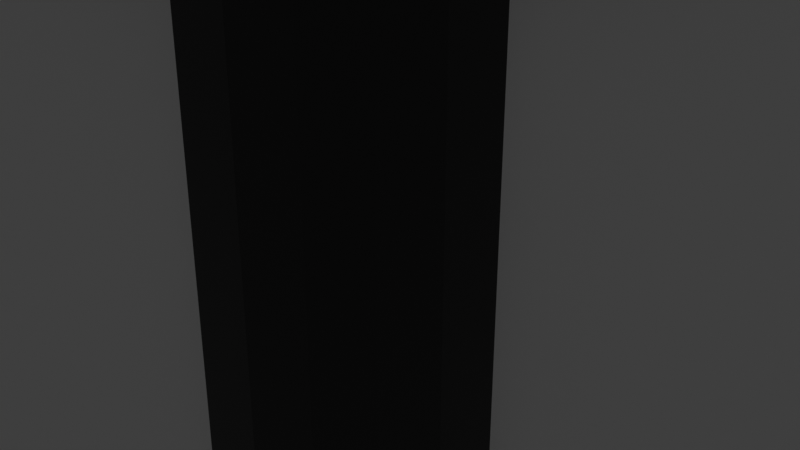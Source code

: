 # Source: cubelet_v3.blend  (saved by Blender 2.90.8; exported with 4.5.12 LTS)
import bpy
from mathutils import Matrix  # noqa: F401  (used for matrix-valued properties, if any)

bpy.ops.wm.read_factory_settings(use_empty=True)
scene = bpy.context.scene
scene.name = 'Scene'

# ---- collections
col_collection = bpy.data.collections.new('Collection'); scene.collection.children.link(col_collection)

# ---- materials (node trees are filled in below, after node groups)
mat_material = bpy.data.materials.new('Material')
mat_material.alpha_threshold = 0.0
mat_material.use_transparent_shadow = False
mat_material.line_color = (0.0, 0.0, 0.0, 1.0)
mat_white = bpy.data.materials.new('White')
mat_white.use_transparent_shadow = False

# ---- material node trees
mat_material.use_nodes = True; mat_material.node_tree.nodes.clear()
_N = mat_material.node_tree.nodes; _L = mat_material.node_tree.links
n0 = _N.new('ShaderNodeOutputMaterial'); n0.name = 'Material Output'; n0.location = (300, 300)
n1 = _N.new('ShaderNodeBsdfPrincipled'); n1.name = 'Principled BSDF'; n1.location = (10, 300)
n1.distribution = 'GGX'
n1.subsurface_method = 'BURLEY'
n1.inputs[0].default_value = (0.0, 0.0, 0.0, 1.0)
n1.inputs[2].default_value = 0.4
n1.inputs[3].default_value = 1.45
n1.inputs[27].default_value = (0.0, 0.0, 0.0, 1.0)
n1.inputs[28].default_value = 1.0
_L.new(n1.outputs[0], n0.inputs[0])
n0.is_active_output = True
mat_white.use_nodes = True; mat_white.node_tree.nodes.clear()
_N = mat_white.node_tree.nodes; _L = mat_white.node_tree.links
n0 = _N.new('ShaderNodeBsdfPrincipled'); n0.name = 'Principled BSDF'; n0.location = (10, 300)
n0.distribution = 'GGX'
n0.subsurface_method = 'BURLEY'
n0.inputs[3].default_value = 1.45
n0.inputs[27].default_value = (0.0, 0.0, 0.0, 1.0)
n0.inputs[28].default_value = 1.0
n1 = _N.new('ShaderNodeOutputMaterial'); n1.name = 'Material Output'; n1.location = (300, 300)
_L.new(n0.outputs[0], n1.inputs[0])
n1.is_active_output = True

# ---- world
world_world = bpy.data.worlds.new('World'); scene.world = world_world
world_world.use_nodes = True; world_world.node_tree.nodes.clear()
_N = world_world.node_tree.nodes; _L = world_world.node_tree.links
n0 = _N.new('ShaderNodeOutputWorld'); n0.name = 'World Output'; n0.location = (300, 300)
n1 = _N.new('ShaderNodeBackground'); n1.name = 'Background'; n1.location = (10, 300)
n1.inputs[0].default_value = (0.05088, 0.05088, 0.05088, 1.0)
_L.new(n1.outputs[0], n0.inputs[0])
n0.is_active_output = True
world_world.color = (0.05088, 0.05088, 0.05088)
world_world.use_sun_shadow = False
world_world.sun_shadow_jitter_overblur = 0.0

# ---- cameras
cam_camera = bpy.data.cameras.new('Camera')
cam_camera.clip_end = 100.0
cam_camera.ortho_scale = 7.314

# ---- lights
light_light = bpy.data.lights.new('Light', 'POINT')
light_light.transmission_factor = 0.0
light_light.energy = 1000.0
light_light.shadow_soft_size = 0.1
light_light.shadow_maximum_resolution = 0.006
light_light.use_absolute_resolution = True

# ---- meshes
me_cube = bpy.data.meshes.new('Cube')
me_cube.from_pydata([(-0.9562, 0.8419, -0.8419), (-0.9562, 0.8419, 0.8419), (-0.9562, -0.8419, 0.8419), (-0.9562, -0.8419, -0.8419), (-0.8419, -0.8419, -0.9562), (0.8419, -0.8419, -0.9562), (0.8419, 0.8419, -0.9562), (-0.8419, 0.8419, -0.9562), (0.8419, 1.0, 0.8419), (0.8419, 0.8419, 1.0), (1.0, 0.8419, 0.8419), (0.8419, 0.9923, 0.8908), (0.8419, 0.9698, 0.9348), (0.8908, 0.9923, 0.8419), (0.8921, 0.9831, 0.8924), (0.8904, 0.9619, 0.9327), (0.9348, 0.9698, 0.8419), (0.9328, 0.9618, 0.8906), (0.9256, 0.9468, 0.9256), (0.8908, 0.8419, 0.9923), (0.9348, 0.8419, 0.9698), (0.8419, 0.8908, 0.9923), (0.8924, 0.8921, 0.9831), (0.9327, 0.8904, 0.9619), (0.8419, 0.9348, 0.9698), (0.8906, 0.9328, 0.9618), (0.9256, 0.9256, 0.9468), (0.9923, 0.8908, 0.8419), (0.9698, 0.9348, 0.8419), (0.9923, 0.8419, 0.8908), (0.9831, 0.8924, 0.8921), (0.9619, 0.9327, 0.8904), (0.9698, 0.8419, 0.9348), (0.9618, 0.8906, 0.9328), (0.9468, 0.9256, 0.9256), (0.8419, 0.8419, -1.0), (0.8419, 1.0, -0.8419), (1.0, 0.8419, -0.8419), (0.8419, 0.8908, -0.9923), (0.8419, 0.9348, -0.9698), (0.8908, 0.8419, -0.9923), (0.8921, 0.8924, -0.9831), (0.8904, 0.9327, -0.9619), (0.9348, 0.8419, -0.9698), (0.9328, 0.8906, -0.9618), (0.9256, 0.9256, -0.9468), (0.8908, 0.9923, -0.8419), (0.9348, 0.9698, -0.8419), (0.8419, 0.9923, -0.8908), (0.8924, 0.9831, -0.8921), (0.9327, 0.9619, -0.8904), (0.8419, 0.9698, -0.9348), (0.8906, 0.9618, -0.9328), (0.9256, 0.9468, -0.9256), (0.9923, 0.8419, -0.8908), (0.9698, 0.8419, -0.9348), (0.9923, 0.8908, -0.8419), (0.9831, 0.8921, -0.8924), (0.9619, 0.8904, -0.9327), (0.9698, 0.9348, -0.8419), (0.9618, 0.9328, -0.8906), (0.9468, 0.9256, -0.9256), (1.0, -0.8419, 0.8419), (0.8419, -0.8419, 1.0), (0.8419, -1.0, 0.8419), (0.9923, -0.8419, 0.8908), (0.9698, -0.8419, 0.9348), (0.9923, -0.8908, 0.8419), (0.9831, -0.8921, 0.8924), (0.9619, -0.8904, 0.9327), (0.9698, -0.9348, 0.8419), (0.9618, -0.9328, 0.8906), (0.9468, -0.9256, 0.9256), (0.8419, -0.8908, 0.9923), (0.8419, -0.9348, 0.9698), (0.8908, -0.8419, 0.9923), (0.8921, -0.8924, 0.9831), (0.8904, -0.9327, 0.9619), (0.9348, -0.8419, 0.9698), (0.9328, -0.8906, 0.9618), (0.9256, -0.9256, 0.9468), (0.8908, -0.9923, 0.8419), (0.9348, -0.9698, 0.8419), (0.8419, -0.9923, 0.8908), (0.8924, -0.9831, 0.8921), (0.9327, -0.9619, 0.8904), (0.8419, -0.9698, 0.9348), (0.8906, -0.9618, 0.9328), (0.9256, -0.9468, 0.9256), (1.0, -0.8419, -0.8419), (0.8419, -1.0, -0.8419), (0.8419, -0.8419, -1.0), (0.9923, -0.8908, -0.8419), (0.9698, -0.9348, -0.8419), (0.9923, -0.8419, -0.8908), (0.9831, -0.8924, -0.8921), (0.9619, -0.9327, -0.8904), (0.9698, -0.8419, -0.9348), (0.9618, -0.8906, -0.9328), (0.9468, -0.9256, -0.9256), (0.8419, -0.9923, -0.8908), (0.8419, -0.9698, -0.9348), (0.8908, -0.9923, -0.8419), (0.8921, -0.9831, -0.8924), (0.8904, -0.9619, -0.9327), (0.9348, -0.9698, -0.8419), (0.9328, -0.9618, -0.8906), (0.9256, -0.9468, -0.9256), (0.8908, -0.8419, -0.9923), (0.9348, -0.8419, -0.9698), (0.8419, -0.8908, -0.9923), (0.8924, -0.8921, -0.9831), (0.9327, -0.8904, -0.9619), (0.8419, -0.9348, -0.9698), (0.8906, -0.9328, -0.9618), (0.9256, -0.9256, -0.9468), (-0.8419, 1.0, 0.8419), (-1.0, 0.8419, 0.8419), (-0.8419, 0.8419, 1.0), (-0.8908, 0.9923, 0.8419), (-0.9348, 0.9698, 0.8419), (-0.8419, 0.9923, 0.8908), (-0.8924, 0.9831, 0.8921), (-0.9327, 0.9619, 0.8904), (-0.8419, 0.9698, 0.9348), (-0.8906, 0.9618, 0.9328), (-0.9256, 0.9468, 0.9256), (-0.9923, 0.8419, 0.8908), (-0.9698, 0.8419, 0.9348), (-0.9923, 0.8908, 0.8419), (-0.9831, 0.8921, 0.8924), (-0.9619, 0.8904, 0.9327), (-0.9698, 0.9348, 0.8419), (-0.9618, 0.9328, 0.8906), (-0.9468, 0.9256, 0.9256), (-0.8419, 0.8908, 0.9923), (-0.8419, 0.9348, 0.9698), (-0.8908, 0.8419, 0.9923), (-0.8921, 0.8924, 0.9831), (-0.8904, 0.9327, 0.9619), (-0.9348, 0.8419, 0.9698), (-0.9328, 0.8906, 0.9618), (-0.9256, 0.9256, 0.9468), (-1.0, 0.8419, -0.8419), (-0.8419, 1.0, -0.8419), (-0.8419, 0.8419, -1.0), (-0.9923, 0.8908, -0.8419), (-0.9698, 0.9348, -0.8419), (-0.9923, 0.8419, -0.8908), (-0.9831, 0.8924, -0.8921), (-0.9619, 0.9327, -0.8904), (-0.9698, 0.8419, -0.9348), (-0.9618, 0.8906, -0.9328), (-0.9468, 0.9256, -0.9256), (-0.8419, 0.9923, -0.8908), (-0.8419, 0.9698, -0.9348), (-0.8908, 0.9923, -0.8419), (-0.8921, 0.9831, -0.8924), (-0.8904, 0.9619, -0.9327), (-0.9348, 0.9698, -0.8419), (-0.9328, 0.9618, -0.8906), (-0.9256, 0.9468, -0.9256), (-0.8908, 0.8419, -0.9923), (-0.9348, 0.8419, -0.9698), (-0.8419, 0.8908, -0.9923), (-0.8924, 0.8921, -0.9831), (-0.9327, 0.8904, -0.9619), (-0.8419, 0.9348, -0.9698), (-0.8906, 0.9328, -0.9618), (-0.9256, 0.9256, -0.9468), (-1.0, -0.8419, 0.8419), (-0.8419, -1.0, 0.8419), (-0.8419, -0.8419, 1.0), (-0.9923, -0.8908, 0.8419), (-0.9698, -0.9348, 0.8419), (-0.9923, -0.8419, 0.8908), (-0.9831, -0.8924, 0.8921), (-0.9619, -0.9327, 0.8904), (-0.9698, -0.8419, 0.9348), (-0.9618, -0.8906, 0.9328), (-0.9468, -0.9256, 0.9256), (-0.8419, -0.9923, 0.8908), (-0.8419, -0.9698, 0.9348), (-0.8908, -0.9923, 0.8419), (-0.8921, -0.9831, 0.8924), (-0.8904, -0.9619, 0.9327), (-0.9348, -0.9698, 0.8419), (-0.9328, -0.9618, 0.8906), (-0.9256, -0.9468, 0.9256), (-0.8908, -0.8419, 0.9923), (-0.9348, -0.8419, 0.9698), (-0.8419, -0.8908, 0.9923), (-0.8924, -0.8921, 0.9831), (-0.9327, -0.8904, 0.9619), (-0.8419, -0.9348, 0.9698), (-0.8906, -0.9328, 0.9618), (-0.9256, -0.9256, 0.9468), (-0.8419, -0.8419, -1.0), (-0.8419, -1.0, -0.8419), (-1.0, -0.8419, -0.8419), (-0.8419, -0.8908, -0.9923), (-0.8419, -0.9348, -0.9698), (-0.8908, -0.8419, -0.9923), (-0.8921, -0.8924, -0.9831), (-0.8904, -0.9327, -0.9619), (-0.9348, -0.8419, -0.9698), (-0.9328, -0.8906, -0.9618), (-0.9256, -0.9256, -0.9468), (-0.8908, -0.9923, -0.8419), (-0.9348, -0.9698, -0.8419), (-0.8419, -0.9923, -0.8908), (-0.8924, -0.9831, -0.8921), (-0.9327, -0.9619, -0.8904), (-0.8419, -0.9698, -0.9348), (-0.8906, -0.9618, -0.9328), (-0.9256, -0.9468, -0.9256), (-0.9923, -0.8419, -0.8908), (-0.9698, -0.8419, -0.9348), (-0.9923, -0.8908, -0.8419), (-0.9831, -0.8921, -0.8924), (-0.9619, -0.8904, -0.9327), (-0.9698, -0.9348, -0.8419), (-0.9618, -0.9328, -0.8906), (-0.9468, -0.9256, -0.9256), (0.8419, -0.9562, -0.8419), (0.8419, -0.9562, 0.8419), (-0.8419, -0.9562, 0.8419), (-0.8419, -0.9562, -0.8419), (0.8419, 0.8419, 0.9562), (-0.8419, 0.8419, 0.9562), (-0.8419, -0.8419, 0.9562), (0.8419, -0.8419, 0.9562), (0.9562, 0.8419, -0.8419), (0.9562, 0.8419, 0.8419), (0.9562, -0.8419, 0.8419), (0.9562, -0.8419, -0.8419), (-0.8419, 0.9562, -0.8419), (-0.8419, 0.9562, 0.8419), (0.8419, 0.9562, 0.8419), (0.8419, 0.9562, -0.8419)], [], [(7, 6, 5, 4), (8, 11, 14, 13), (11, 12, 15, 14), (12, 24, 25, 15), (13, 14, 17, 16), (14, 15, 18, 17), (15, 25, 26, 18), (9, 19, 22, 21), (19, 20, 23, 22), (20, 32, 33, 23), (21, 22, 25, 24), (22, 23, 26, 25), (23, 33, 34, 26), (10, 27, 30, 29), (27, 28, 31, 30), (28, 16, 17, 31), (29, 30, 33, 32), (30, 31, 34, 33), (31, 17, 18, 34), (18, 26, 34), (35, 38, 41, 40), (38, 39, 42, 41), (39, 51, 52, 42), (40, 41, 44, 43), (41, 42, 45, 44), (42, 52, 53, 45), (36, 46, 49, 48), (46, 47, 50, 49), (47, 59, 60, 50), (48, 49, 52, 51), (49, 50, 53, 52), (50, 60, 61, 53), (37, 54, 57, 56), (54, 55, 58, 57), (55, 43, 44, 58), (56, 57, 60, 59), (57, 58, 61, 60), (58, 44, 45, 61), (45, 53, 61), (62, 65, 68, 67), (65, 66, 69, 68), (66, 78, 79, 69), (67, 68, 71, 70), (68, 69, 72, 71), (69, 79, 80, 72), (63, 73, 76, 75), (73, 74, 77, 76), (74, 86, 87, 77), (75, 76, 79, 78), (76, 77, 80, 79), (77, 87, 88, 80), (64, 81, 84, 83), (81, 82, 85, 84), (82, 70, 71, 85), (83, 84, 87, 86), (84, 85, 88, 87), (85, 71, 72, 88), (72, 80, 88), (89, 92, 95, 94), (92, 93, 96, 95), (93, 105, 106, 96), (94, 95, 98, 97), (95, 96, 99, 98), (96, 106, 107, 99), (90, 100, 103, 102), (100, 101, 104, 103), (101, 113, 114, 104), (102, 103, 106, 105), (103, 104, 107, 106), (104, 114, 115, 107), (91, 108, 111, 110), (108, 109, 112, 111), (109, 97, 98, 112), (110, 111, 114, 113), (111, 112, 115, 114), (112, 98, 99, 115), (99, 107, 115), (116, 119, 122, 121), (119, 120, 123, 122), (120, 132, 133, 123), (121, 122, 125, 124), (122, 123, 126, 125), (123, 133, 134, 126), (117, 127, 130, 129), (127, 128, 131, 130), (128, 140, 141, 131), (129, 130, 133, 132), (130, 131, 134, 133), (131, 141, 142, 134), (118, 135, 138, 137), (135, 136, 139, 138), (136, 124, 125, 139), (137, 138, 141, 140), (138, 139, 142, 141), (139, 125, 126, 142), (126, 134, 142), (143, 146, 149, 148), (146, 147, 150, 149), (147, 159, 160, 150), (148, 149, 152, 151), (149, 150, 153, 152), (150, 160, 161, 153), (144, 154, 157, 156), (154, 155, 158, 157), (155, 167, 168, 158), (156, 157, 160, 159), (157, 158, 161, 160), (158, 168, 169, 161), (145, 162, 165, 164), (162, 163, 166, 165), (163, 151, 152, 166), (164, 165, 168, 167), (165, 166, 169, 168), (166, 152, 153, 169), (153, 161, 169), (170, 173, 176, 175), (173, 174, 177, 176), (174, 186, 187, 177), (175, 176, 179, 178), (176, 177, 180, 179), (177, 187, 188, 180), (171, 181, 184, 183), (181, 182, 185, 184), (182, 194, 195, 185), (183, 184, 187, 186), (184, 185, 188, 187), (185, 195, 196, 188), (172, 189, 192, 191), (189, 190, 193, 192), (190, 178, 179, 193), (191, 192, 195, 194), (192, 193, 196, 195), (193, 179, 180, 196), (180, 188, 196), (197, 200, 203, 202), (200, 201, 204, 203), (201, 213, 214, 204), (202, 203, 206, 205), (203, 204, 207, 206), (204, 214, 215, 207), (198, 208, 211, 210), (208, 209, 212, 211), (209, 221, 222, 212), (210, 211, 214, 213), (211, 212, 215, 214), (212, 222, 223, 215), (199, 216, 219, 218), (216, 217, 220, 219), (217, 205, 206, 220), (218, 219, 222, 221), (219, 220, 223, 222), (220, 206, 207, 223), (207, 215, 223), (145, 197, 202, 162), (162, 202, 205, 163), (163, 205, 217, 151), (151, 217, 216, 148), (148, 216, 199, 143), (35, 145, 164, 38), (38, 164, 167, 39), (39, 167, 155, 51), (51, 155, 154, 48), (48, 154, 144, 36), (10, 37, 56, 27), (27, 56, 59, 28), (28, 59, 47, 16), (16, 47, 46, 13), (13, 46, 36, 8), (198, 171, 183, 208), (208, 183, 186, 209), (209, 186, 174, 221), (221, 174, 173, 218), (218, 173, 170, 199), (64, 90, 102, 81), (81, 102, 105, 82), (82, 105, 93, 70), (70, 93, 92, 67), (67, 92, 89, 62), (116, 144, 156, 119), (119, 156, 159, 120), (120, 159, 147, 132), (132, 147, 146, 129), (129, 146, 143, 117), (63, 172, 191, 73), (73, 191, 194, 74), (74, 194, 182, 86), (86, 182, 181, 83), (83, 181, 171, 64), (9, 63, 75, 19), (19, 75, 78, 20), (20, 78, 66, 32), (32, 66, 65, 29), (29, 65, 62, 10), (197, 91, 110, 200), (200, 110, 113, 201), (201, 113, 101, 213), (213, 101, 100, 210), (210, 100, 90, 198), (172, 118, 137, 189), (189, 137, 140, 190), (190, 140, 128, 178), (178, 128, 127, 175), (175, 127, 117, 170), (118, 9, 21, 135), (135, 21, 24, 136), (136, 24, 12, 124), (124, 12, 11, 121), (121, 11, 8, 116), (91, 35, 40, 108), (108, 40, 43, 109), (109, 43, 55, 97), (97, 55, 54, 94), (94, 54, 37, 89), (35, 6, 7, 145), (91, 5, 6, 35), (197, 4, 5, 91), (145, 7, 4, 197), (3, 2, 1, 0), (170, 2, 3, 199), (117, 1, 2, 170), (143, 0, 1, 117), (199, 3, 0, 143), (224, 225, 226, 227), (64, 225, 224, 90), (171, 226, 225, 64), (198, 227, 226, 171), (90, 224, 227, 198), (228, 229, 230, 231), (118, 229, 228, 9), (172, 230, 229, 118), (63, 231, 230, 172), (9, 228, 231, 63), (232, 233, 234, 235), (10, 233, 232, 37), (62, 234, 233, 10), (89, 235, 234, 62), (37, 232, 235, 89), (236, 237, 238, 239), (116, 237, 236, 144), (8, 238, 237, 116), (36, 239, 238, 8), (144, 236, 239, 36)])
me_cube.polygons.foreach_set('material_index', [1, 0, 0, 0, 0, 0, 0, 0, 0, 0, 0, 0, 0, 0, 0, 0, 0, 0, 0, 0, 0, 0, 0, 0, 0, 0, 0, 0, 0, 0, 0, 0, 0, 0, 0, 0, 0, 0, 0, 0, 0, 0, 0, 0, 0, 0, 0, 0, 0, 0, 0, 0, 0, 0, 0, 0, 0, 0, 0, 0, 0, 0, 0, 0, 0, 0, 0, 0, 0, 0, 0, 0, 0, 0, 0, 0, 0, 0, 0, 0, 0, 0, 0, 0, 0, 0, 0, 0, 0, 0, 0, 0, 0, 0, 0, 0, 0, 0, 0, 0, 0, 0, 0, 0, 0, 0, 0, 0, 0, 0, 0, 0, 0, 0, 0, 0, 0, 0, 0, 0, 0, 0, 0, 0, 0, 0, 0, 0, 0, 0, 0, 0, 0, 0, 0, 0, 0, 0, 0, 0, 0, 0, 0, 0, 0, 0, 0, 0, 0, 0, 0, 0, 0, 0, 0, 0, 0, 0, 0, 0, 0, 0, 0, 0, 0, 0, 0, 0, 0, 0, 0, 0, 0, 0, 0, 0, 0, 0, 0, 0, 0, 0, 0, 0, 0, 0, 0, 0, 0, 0, 0, 0, 0, 0, 0, 0, 0, 0, 0, 0, 0, 0, 0, 0, 0, 0, 0, 0, 0, 0, 0, 0, 0, 0, 0, 0, 0, 1, 0, 0, 0, 0, 1, 0, 0, 0, 0, 1, 0, 0, 0, 0, 1, 0, 0, 0, 0, 1, 0, 0, 0, 0])
_uv = me_cube.uv_layers.new(name='UVMap')
_uv.uv.foreach_set('vector', [0.1448, 0.5198, 0.3552, 0.5198, 0.3552, 0.7302, 0.1448, 0.7302, 0.6052, 0.4802, 0.6113, 0.4802, 0.6115, 0.4865, 0.6052, 0.4863, 0.6113, 0.4802, 0.6169, 0.4802, 0.6166, 0.4863, 0.6115, 0.4865, 0.6169, 0.4802, 0.625, 0.4802, 0.625, 0.4863, 0.6166, 0.4863, 0.6052, 0.4863, 0.6115, 0.4865, 0.6113, 0.4916, 0.6052, 0.4919, 0.6115, 0.4865, 0.6166, 0.4863, 0.6157, 0.4907, 0.6113, 0.4916, 0.6166, 0.4863, 0.625, 0.4863, 0.625, 0.4907, 0.6157, 0.4907, 0.6448, 0.5198, 0.6387, 0.5198, 0.6385, 0.5135, 0.6448, 0.5137, 0.6387, 0.5198, 0.6331, 0.5198, 0.6334, 0.5137, 0.6385, 0.5135, 0.6331, 0.5198, 0.625, 0.5198, 0.625, 0.5137, 0.6334, 0.5137, 0.6448, 0.5137, 0.6385, 0.5135, 0.6387, 0.5084, 0.6448, 0.5081, 0.6385, 0.5135, 0.6334, 0.5137, 0.6343, 0.5093, 0.6387, 0.5084, 0.6334, 0.5137, 0.625, 0.5137, 0.625, 0.5093, 0.6343, 0.5093, 0.6052, 0.5198, 0.6052, 0.5137, 0.6115, 0.5135, 0.6113, 0.5198, 0.6052, 0.5137, 0.6052, 0.5081, 0.6113, 0.5084, 0.6115, 0.5135, 0.6052, 0.5081, 0.6052, 0.5, 0.6113, 0.5, 0.6113, 0.5084, 0.6113, 0.5198, 0.6115, 0.5135, 0.6166, 0.5137, 0.6169, 0.5198, 0.6115, 0.5135, 0.6113, 0.5084, 0.6157, 0.5093, 0.6166, 0.5137, 0.6113, 0.5084, 0.6113, 0.5, 0.6157, 0.5, 0.6157, 0.5093, 0.6157, 0.4907, 0.625, 0.4907, 0.6157, 0.5, 0.3552, 0.5198, 0.3552, 0.5137, 0.3615, 0.5135, 0.3613, 0.5198, 0.3552, 0.5137, 0.3552, 0.5081, 0.3613, 0.5084, 0.3615, 0.5135, 0.3552, 0.5081, 0.3552, 0.5, 0.3613, 0.5, 0.3613, 0.5084, 0.3613, 0.5198, 0.3615, 0.5135, 0.3666, 0.5137, 0.3669, 0.5198, 0.3615, 0.5135, 0.3613, 0.5084, 0.3657, 0.5093, 0.3666, 0.5137, 0.3613, 0.5084, 0.3613, 0.5, 0.3657, 0.5, 0.3657, 0.5093, 0.3948, 0.4802, 0.3948, 0.4863, 0.3885, 0.4865, 0.3887, 0.4802, 0.3948, 0.4863, 0.3948, 0.4919, 0.3887, 0.4916, 0.3885, 0.4865, 0.3948, 0.4919, 0.3948, 0.5, 0.3887, 0.5, 0.3887, 0.4916, 0.3887, 0.4802, 0.3885, 0.4865, 0.3834, 0.4863, 0.3831, 0.4802, 0.3885, 0.4865, 0.3887, 0.4916, 0.3843, 0.4907, 0.3834, 0.4863, 0.3887, 0.4916, 0.3887, 0.5, 0.3843, 0.5, 0.3843, 0.4907, 0.3948, 0.5198, 0.3887, 0.5198, 0.3885, 0.5135, 0.3948, 0.5137, 0.3887, 0.5198, 0.3831, 0.5198, 0.3834, 0.5137, 0.3885, 0.5135, 0.3831, 0.5198, 0.375, 0.5198, 0.375, 0.5137, 0.3834, 0.5137, 0.3948, 0.5137, 0.3885, 0.5135, 0.3887, 0.5084, 0.3948, 0.5081, 0.3885, 0.5135, 0.3834, 0.5137, 0.3843, 0.5093, 0.3887, 0.5084, 0.3834, 0.5137, 0.375, 0.5137, 0.375, 0.5093, 0.3843, 0.5093, 0.3657, 0.5093, 0.3657, 0.5, 0.375, 0.5093, 0.6052, 0.7302, 0.6113, 0.7302, 0.6115, 0.7365, 0.6052, 0.7363, 0.6113, 0.7302, 0.6169, 0.7302, 0.6166, 0.7363, 0.6115, 0.7365, 0.6169, 0.7302, 0.625, 0.7302, 0.625, 0.7363, 0.6166, 0.7363, 0.6052, 0.7363, 0.6115, 0.7365, 0.6113, 0.7416, 0.6052, 0.7419, 0.6115, 0.7365, 0.6166, 0.7363, 0.6157, 0.7407, 0.6113, 0.7416, 0.6166, 0.7363, 0.625, 0.7363, 0.625, 0.7407, 0.6157, 0.7407, 0.6448, 0.7302, 0.6448, 0.7363, 0.6385, 0.7365, 0.6387, 0.7302, 0.6448, 0.7363, 0.6448, 0.7419, 0.6387, 0.7416, 0.6385, 0.7365, 0.6212, 0.7698, 0.625, 0.7698, 0.625, 0.7637, 0.6202, 0.7637, 0.6387, 0.7302, 0.6385, 0.7365, 0.6334, 0.7363, 0.6331, 0.7302, 0.6385, 0.7365, 0.6387, 0.7416, 0.6343, 0.7407, 0.6334, 0.7363, 0.6202, 0.7637, 0.625, 0.7637, 0.625, 0.7593, 0.6183, 0.7593, 0.6052, 0.7698, 0.6052, 0.7637, 0.6115, 0.7635, 0.6113, 0.7698, 0.6052, 0.7637, 0.6052, 0.7581, 0.6113, 0.7584, 0.6115, 0.7635, 0.6052, 0.7581, 0.6052, 0.75, 0.6113, 0.75, 0.6113, 0.7584, 0.6113, 0.7698, 0.6115, 0.7635, 0.6166, 0.7637, 0.6169, 0.7698, 0.6115, 0.7635, 0.6113, 0.7584, 0.6157, 0.7593, 0.6166, 0.7637, 0.6113, 0.7584, 0.6113, 0.75, 0.6157, 0.75, 0.6157, 0.7593, 0.6157, 0.7407, 0.625, 0.7407, 0.6157, 0.75, 0.3948, 0.7302, 0.3948, 0.7363, 0.3885, 0.7365, 0.3887, 0.7302, 0.3948, 0.7363, 0.3948, 0.7419, 0.3887, 0.7416, 0.3885, 0.7365, 0.3948, 0.7419, 0.3948, 0.75, 0.3887, 0.75, 0.3887, 0.7416, 0.3887, 0.7302, 0.3885, 0.7365, 0.3834, 0.7363, 0.3831, 0.7302, 0.3885, 0.7365, 0.3887, 0.7416, 0.3843, 0.7407, 0.3834, 0.7363, 0.3887, 0.7416, 0.3887, 0.75, 0.3843, 0.75, 0.3843, 0.7407, 0.3948, 0.7698, 0.3887, 0.7698, 0.3885, 0.7635, 0.3948, 0.7637, 0.3887, 0.7698, 0.3831, 0.7698, 0.3834, 0.7637, 0.3885, 0.7635, 0.3552, 0.7462, 0.3552, 0.75, 0.3613, 0.75, 0.3613, 0.7452, 0.3948, 0.7637, 0.3885, 0.7635, 0.3887, 0.7584, 0.3948, 0.7581, 0.3885, 0.7635, 0.3834, 0.7637, 0.3843, 0.7593, 0.3887, 0.7584, 0.3613, 0.7452, 0.3613, 0.75, 0.3657, 0.75, 0.3657, 0.7433, 0.3552, 0.7302, 0.3613, 0.7302, 0.3615, 0.7365, 0.3552, 0.7363, 0.3613, 0.7302, 0.3669, 0.7302, 0.3666, 0.7363, 0.3615, 0.7365, 0.3669, 0.7302, 0.375, 0.7302, 0.375, 0.7363, 0.3666, 0.7363, 0.3552, 0.7363, 0.3615, 0.7365, 0.3613, 0.7416, 0.3552, 0.7419, 0.3615, 0.7365, 0.3666, 0.7363, 0.3657, 0.7407, 0.3613, 0.7416, 0.3666, 0.7363, 0.375, 0.7363, 0.375, 0.7407, 0.3657, 0.7407, 0.3843, 0.7567, 0.375, 0.7593, 0.375, 0.7593, 0.6052, 0.2698, 0.6052, 0.2637, 0.6115, 0.2635, 0.6113, 0.2698, 0.6052, 0.2637, 0.6052, 0.2581, 0.6113, 0.2584, 0.6115, 0.2635, 0.6052, 0.2581, 0.6052, 0.25, 0.6113, 0.25, 0.6113, 0.2584, 0.6113, 0.2698, 0.6115, 0.2635, 0.6166, 0.2637, 0.6169, 0.2698, 0.6115, 0.2635, 0.6113, 0.2584, 0.6157, 0.2593, 0.6166, 0.2637, 0.6113, 0.2584, 0.6113, 0.25, 0.6157, 0.25, 0.6157, 0.2593, 0.6052, 0.2302, 0.6113, 0.2302, 0.6115, 0.2365, 0.6052, 0.2363, 0.6113, 0.2302, 0.6169, 0.2302, 0.6166, 0.2363, 0.6115, 0.2365, 0.6169, 0.2302, 0.625, 0.2302, 0.625, 0.2363, 0.6166, 0.2363, 0.6052, 0.2363, 0.6115, 0.2365, 0.6113, 0.2416, 0.6052, 0.2419, 0.6115, 0.2365, 0.6166, 0.2363, 0.6157, 0.2407, 0.6113, 0.2416, 0.6166, 0.2363, 0.625, 0.2363, 0.625, 0.2407, 0.6157, 0.2407, 0.8552, 0.5198, 0.8552, 0.5137, 0.8615, 0.5135, 0.8613, 0.5198, 0.8552, 0.5137, 0.8552, 0.5081, 0.8613, 0.5084, 0.8615, 0.5135, 0.6212, 0.2698, 0.625, 0.2698, 0.625, 0.2637, 0.6202, 0.2637, 0.8613, 0.5198, 0.8615, 0.5135, 0.8666, 0.5137, 0.8669, 0.5198, 0.8615, 0.5135, 0.8613, 0.5084, 0.8657, 0.5093, 0.8666, 0.5137, 0.6202, 0.2637, 0.625, 0.2637, 0.625, 0.2593, 0.6183, 0.2593, 0.6157, 0.2433, 0.6157, 0.25, 0.625, 0.2407, 0.3948, 0.2302, 0.3948, 0.2363, 0.3885, 0.2365, 0.3887, 0.2302, 0.3948, 0.2363, 0.3948, 0.2419, 0.3887, 0.2416, 0.3885, 0.2365, 0.3948, 0.2419, 0.3948, 0.25, 0.3887, 0.25, 0.3887, 0.2416, 0.3887, 0.2302, 0.3885, 0.2365, 0.3834, 0.2363, 0.3831, 0.2302, 0.3885, 0.2365, 0.3887, 0.2416, 0.3843, 0.2407, 0.3834, 0.2363, 0.3887, 0.2416, 0.3887, 0.25, 0.3843, 0.25, 0.3843, 0.2407, 0.3948, 0.2698, 0.3887, 0.2698, 0.3885, 0.2635, 0.3948, 0.2637, 0.3887, 0.2698, 0.3831, 0.2698, 0.3834, 0.2637, 0.3885, 0.2635, 0.1448, 0.5038, 0.1448, 0.5, 0.1387, 0.5, 0.1387, 0.5048, 0.3948, 0.2637, 0.3885, 0.2635, 0.3887, 0.2584, 0.3948, 0.2581, 0.3885, 0.2635, 0.3834, 0.2637, 0.3843, 0.2593, 0.3887, 0.2584, 0.1387, 0.5048, 0.1387, 0.5, 0.1343, 0.5, 0.1343, 0.5067, 0.1448, 0.5198, 0.1387, 0.5198, 0.1385, 0.5135, 0.1448, 0.5137, 0.1387, 0.5198, 0.1331, 0.5198, 0.1334, 0.5137, 0.1385, 0.5135, 0.1331, 0.5198, 0.125, 0.5198, 0.125, 0.5137, 0.1334, 0.5137, 0.1448, 0.5137, 0.1385, 0.5135, 0.1387, 0.5084, 0.1448, 0.5081, 0.1385, 0.5135, 0.1334, 0.5137, 0.1343, 0.5093, 0.1387, 0.5084, 0.1334, 0.5137, 0.125, 0.5137, 0.125, 0.5093, 0.1343, 0.5093, 0.3843, 0.2407, 0.3843, 0.25, 0.375, 0.2407, 0.6052, 0.01976, 0.6052, 0.01365, 0.6115, 0.01345, 0.6113, 0.01976, 0.6052, 0.01365, 0.6052, 0.008147, 0.6113, 0.008415, 0.6115, 0.01345, 0.6052, 0.008147, 0.6052, 0.0, 0.6113, 0.0, 0.6113, 0.008415, 0.6113, 0.01976, 0.6115, 0.01345, 0.6166, 0.01368, 0.6169, 0.01976, 0.6115, 0.01345, 0.6113, 0.008415, 0.6157, 0.009304, 0.6166, 0.01368, 0.6113, 0.008415, 0.6113, 0.0, 0.6157, 0.0, 0.6157, 0.009304, 0.6052, 0.9802, 0.6113, 0.9802, 0.6115, 0.9865, 0.6052, 0.9863, 0.6113, 0.9802, 0.6169, 0.9802, 0.6166, 0.9863, 0.6115, 0.9865, 0.6169, 0.9802, 0.625, 0.9802, 0.625, 0.9863, 0.6166, 0.9863, 0.6052, 0.9863, 0.6115, 0.9865, 0.6113, 0.9916, 0.6052, 0.9919, 0.6115, 0.9865, 0.6166, 0.9863, 0.6157, 0.9907, 0.6113, 0.9916, 0.6166, 0.9863, 0.625, 0.9863, 0.625, 0.9907, 0.6157, 0.9907, 0.8552, 0.7302, 0.8613, 0.7302, 0.8615, 0.7365, 0.8552, 0.7363, 0.8613, 0.7302, 0.8669, 0.7302, 0.8666, 0.7363, 0.8615, 0.7365, 0.6212, 0.01976, 0.625, 0.01976, 0.625, 0.01368, 0.6202, 0.01369, 0.8552, 0.7363, 0.8615, 0.7365, 0.8613, 0.7416, 0.8552, 0.7419, 0.8615, 0.7365, 0.8666, 0.7363, 0.8657, 0.7407, 0.8613, 0.7416, 0.6202, 0.01369, 0.625, 0.01368, 0.625, 0.009304, 0.6183, 0.009304, 0.6157, 0.009304, 0.6157, 0.0, 0.625, 0.009304, 0.1448, 0.7302, 0.1448, 0.7363, 0.1385, 0.7365, 0.1387, 0.7302, 0.1448, 0.7363, 0.1448, 0.7419, 0.1387, 0.7416, 0.1385, 0.7365, 0.1448, 0.7419, 0.1448, 0.75, 0.1387, 0.75, 0.1387, 0.7416, 0.1387, 0.7302, 0.1385, 0.7365, 0.1334, 0.7363, 0.1331, 0.7302, 0.1385, 0.7365, 0.1387, 0.7416, 0.1343, 0.7407, 0.1334, 0.7363, 0.1387, 0.7416, 0.1387, 0.75, 0.1343, 0.75, 0.1343, 0.7407, 0.3948, 0.9802, 0.3948, 0.9863, 0.3885, 0.9865, 0.3887, 0.9802, 0.3948, 0.9863, 0.3948, 0.9919, 0.3887, 0.9916, 0.3885, 0.9865, 0.3948, 0.003772, 0.3948, 0.0, 0.3887, 0.0, 0.3887, 0.004761, 0.3887, 0.9802, 0.3885, 0.9865, 0.3834, 0.9863, 0.3831, 0.9802, 0.3885, 0.9865, 0.3887, 0.9916, 0.3843, 0.9907, 0.3834, 0.9863, 0.3887, 0.004761, 0.3887, 0.0, 0.3843, 0.0, 0.3843, 0.006651, 0.3948, 0.01976, 0.3887, 0.01976, 0.3885, 0.01349, 0.3948, 0.01365, 0.3887, 0.01976, 0.3831, 0.01976, 0.3834, 0.01369, 0.3885, 0.01349, 0.1288, 0.7302, 0.125, 0.7302, 0.125, 0.7363, 0.1298, 0.7363, 0.3948, 0.01365, 0.3885, 0.01349, 0.3887, 0.008404, 0.3948, 0.008147, 0.3885, 0.01349, 0.3834, 0.01369, 0.3843, 0.009304, 0.3887, 0.008404, 0.1298, 0.7363, 0.125, 0.7363, 0.125, 0.7407, 0.1317, 0.7407, 0.1343, 0.7407, 0.1343, 0.75, 0.125, 0.7407, 0.1448, 0.5198, 0.1448, 0.7302, 0.1387, 0.7302, 0.1387, 0.5198, 0.1387, 0.5198, 0.1387, 0.7302, 0.1331, 0.7302, 0.1331, 0.5198, 0.1331, 0.5198, 0.1331, 0.7302, 0.125, 0.7302, 0.125, 0.5198, 0.3831, 0.2302, 0.3831, 0.01976, 0.3887, 0.01976, 0.3887, 0.2302, 0.3887, 0.2302, 0.3887, 0.01976, 0.3948, 0.01976, 0.3948, 0.2302, 0.3552, 0.5198, 0.1448, 0.5198, 0.1448, 0.5137, 0.3552, 0.5137, 0.3552, 0.5137, 0.1448, 0.5137, 0.1448, 0.5081, 0.3552, 0.5081, 0.3552, 0.5081, 0.1448, 0.5081, 0.1448, 0.5, 0.3552, 0.5, 0.3831, 0.4802, 0.3831, 0.2698, 0.3887, 0.2698, 0.3887, 0.4802, 0.3887, 0.4802, 0.3887, 0.2698, 0.3948, 0.2698, 0.3948, 0.4802, 0.6052, 0.5198, 0.3948, 0.5198, 0.3948, 0.5137, 0.6052, 0.5137, 0.6052, 0.5137, 0.3948, 0.5137, 0.3948, 0.5081, 0.6052, 0.5081, 0.6052, 0.5081, 0.3948, 0.5081, 0.3948, 0.4919, 0.6052, 0.4919, 0.6052, 0.4919, 0.3948, 0.4919, 0.3948, 0.4863, 0.6052, 0.4863, 0.6052, 0.4863, 0.3948, 0.4863, 0.3948, 0.4802, 0.6052, 0.4802, 0.3948, 0.9802, 0.6052, 0.9802, 0.6052, 0.9863, 0.3948, 0.9863, 0.3948, 0.9863, 0.6052, 0.9863, 0.6052, 0.9919, 0.3948, 0.9919, 0.3948, 0.0, 0.6052, 0.0, 0.6052, 0.008147, 0.3948, 0.008147, 0.3948, 0.008147, 0.6052, 0.008147, 0.6052, 0.01365, 0.3948, 0.01365, 0.3948, 0.01365, 0.6052, 0.01365, 0.6052, 0.01976, 0.3948, 0.01976, 0.6052, 0.7698, 0.3948, 0.7698, 0.3948, 0.7637, 0.6052, 0.7637, 0.6052, 0.7637, 0.3948, 0.7637, 0.3948, 0.7581, 0.6052, 0.7581, 0.6052, 0.7581, 0.3948, 0.7581, 0.3948, 0.7419, 0.6052, 0.7419, 0.6052, 0.7419, 0.3948, 0.7419, 0.3948, 0.7363, 0.6052, 0.7363, 0.6052, 0.7363, 0.3948, 0.7363, 0.3948, 0.7302, 0.6052, 0.7302, 0.6052, 0.2698, 0.3948, 0.2698, 0.3948, 0.2637, 0.6052, 0.2637, 0.6052, 0.2637, 0.3948, 0.2637, 0.3948, 0.2581, 0.6052, 0.2581, 0.6052, 0.2581, 0.3948, 0.2581, 0.3948, 0.2419, 0.6052, 0.2419, 0.6052, 0.2419, 0.3948, 0.2419, 0.3948, 0.2363, 0.6052, 0.2363, 0.6052, 0.2363, 0.3948, 0.2363, 0.3948, 0.2302, 0.6052, 0.2302, 0.6448, 0.7302, 0.8552, 0.7302, 0.8552, 0.7363, 0.6448, 0.7363, 0.6448, 0.7363, 0.8552, 0.7363, 0.8552, 0.7419, 0.6448, 0.7419, 0.625, 0.7698, 0.625, 0.9802, 0.6169, 0.9802, 0.6169, 0.7698, 0.6169, 0.7698, 0.6169, 0.9802, 0.6113, 0.9802, 0.6113, 0.7698, 0.6113, 0.7698, 0.6113, 0.9802, 0.6052, 0.9802, 0.6052, 0.7698, 0.6448, 0.5198, 0.6448, 0.7302, 0.6387, 0.7302, 0.6387, 0.5198, 0.6387, 0.5198, 0.6387, 0.7302, 0.6331, 0.7302, 0.6331, 0.5198, 0.6331, 0.5198, 0.6331, 0.7302, 0.6169, 0.7302, 0.6169, 0.5198, 0.6169, 0.5198, 0.6169, 0.7302, 0.6113, 0.7302, 0.6113, 0.5198, 0.6113, 0.5198, 0.6113, 0.7302, 0.6052, 0.7302, 0.6052, 0.5198, 0.1448, 0.7302, 0.3552, 0.7302, 0.3552, 0.7363, 0.1448, 0.7363, 0.1448, 0.7363, 0.3552, 0.7363, 0.3552, 0.7419, 0.1448, 0.7419, 0.1448, 0.7419, 0.3552, 0.7419, 0.3552, 0.75, 0.1448, 0.75, 0.3831, 0.9802, 0.3831, 0.7698, 0.3887, 0.7698, 0.3887, 0.9802, 0.3887, 0.9802, 0.3887, 0.7698, 0.3948, 0.7698, 0.3948, 0.9802, 0.8552, 0.7302, 0.8552, 0.5198, 0.8613, 0.5198, 0.8613, 0.7302, 0.8613, 0.7302, 0.8613, 0.5198, 0.8669, 0.5198, 0.8669, 0.7302, 0.625, 0.01976, 0.625, 0.2302, 0.6169, 0.2302, 0.6169, 0.01976, 0.6169, 0.01976, 0.6169, 0.2302, 0.6113, 0.2302, 0.6113, 0.01976, 0.6113, 0.01976, 0.6113, 0.2302, 0.6052, 0.2302, 0.6052, 0.01976, 0.8552, 0.5198, 0.6448, 0.5198, 0.6448, 0.5137, 0.8552, 0.5137, 0.8552, 0.5137, 0.6448, 0.5137, 0.6448, 0.5081, 0.8552, 0.5081, 0.625, 0.2698, 0.625, 0.4802, 0.6169, 0.4802, 0.6169, 0.2698, 0.6169, 0.2698, 0.6169, 0.4802, 0.6113, 0.4802, 0.6113, 0.2698, 0.6113, 0.2698, 0.6113, 0.4802, 0.6052, 0.4802, 0.6052, 0.2698, 0.3552, 0.7302, 0.3552, 0.5198, 0.3613, 0.5198, 0.3613, 0.7302, 0.3613, 0.7302, 0.3613, 0.5198, 0.3669, 0.5198, 0.3669, 0.7302, 0.3669, 0.7302, 0.3669, 0.5198, 0.3831, 0.5198, 0.3831, 0.7302, 0.3831, 0.7302, 0.3831, 0.5198, 0.3887, 0.5198, 0.3887, 0.7302, 0.3887, 0.7302, 0.3887, 0.5198, 0.3948, 0.5198, 0.3948, 0.7302, 0.3552, 0.5198, 0.3552, 0.5198, 0.1448, 0.5198, 0.1448, 0.5198, 0.3552, 0.7302, 0.3552, 0.7302, 0.3552, 0.5198, 0.3552, 0.5198, 0.1448, 0.7302, 0.1448, 0.7302, 0.3552, 0.7302, 0.3552, 0.7302, 0.1448, 0.5198, 0.1448, 0.5198, 0.1448, 0.7302, 0.1448, 0.7302, 0.3948, 0.01976, 0.6052, 0.01976, 0.6052, 0.2302, 0.3948, 0.2302, 0.6052, 0.01976, 0.6052, 0.01976, 0.3948, 0.01976, 0.3948, 0.01976, 0.6052, 0.2302, 0.6052, 0.2302, 0.6052, 0.01976, 0.6052, 0.01976, 0.3948, 0.2302, 0.3948, 0.2302, 0.6052, 0.2302, 0.6052, 0.2302, 0.3948, 0.01976, 0.3948, 0.01976, 0.3948, 0.2302, 0.3948, 0.2302, 0.3948, 0.7698, 0.6052, 0.7698, 0.6052, 0.9802, 0.3948, 0.9802, 0.6052, 0.7698, 0.6052, 0.7698, 0.3948, 0.7698, 0.3948, 0.7698, 0.6052, 0.9802, 0.6052, 0.9802, 0.6052, 0.7698, 0.6052, 0.7698, 0.3948, 0.9802, 0.3948, 0.9802, 0.6052, 0.9802, 0.6052, 0.9802, 0.3948, 0.7698, 0.3948, 0.7698, 0.3948, 0.9802, 0.3948, 0.9802, 0.6448, 0.5198, 0.8552, 0.5198, 0.8552, 0.7302, 0.6448, 0.7302, 0.8552, 0.5198, 0.8552, 0.5198, 0.6448, 0.5198, 0.6448, 0.5198, 0.8552, 0.7302, 0.8552, 0.7302, 0.8552, 0.5198, 0.8552, 0.5198, 0.6448, 0.7302, 0.6448, 0.7302, 0.8552, 0.7302, 0.8552, 0.7302, 0.6448, 0.5198, 0.6448, 0.5198, 0.6448, 0.7302, 0.6448, 0.7302, 0.3948, 0.5198, 0.6052, 0.5198, 0.6052, 0.7302, 0.3948, 0.7302, 0.6052, 0.5198, 0.6052, 0.5198, 0.3948, 0.5198, 0.3948, 0.5198, 0.6052, 0.7302, 0.6052, 0.7302, 0.6052, 0.5198, 0.6052, 0.5198, 0.3948, 0.7302, 0.3948, 0.7302, 0.6052, 0.7302, 0.6052, 0.7302, 0.3948, 0.5198, 0.3948, 0.5198, 0.3948, 0.7302, 0.3948, 0.7302, 0.3948, 0.2698, 0.6052, 0.2698, 0.6052, 0.4802, 0.3948, 0.4802, 0.6052, 0.2698, 0.6052, 0.2698, 0.3948, 0.2698, 0.3948, 0.2698, 0.6052, 0.4802, 0.6052, 0.4802, 0.6052, 0.2698, 0.6052, 0.2698, 0.3948, 0.4802, 0.3948, 0.4802, 0.6052, 0.4802, 0.6052, 0.4802, 0.3948, 0.2698, 0.3948, 0.2698, 0.3948, 0.4802, 0.3948, 0.4802])
me_cube.materials.append(mat_material)
me_cube.materials.append(mat_white)
me_cube.use_remesh_preserve_volume = False
me_cube.use_remesh_preserve_attributes = False
me_cube.use_mirror_vertex_groups = False
me_cube.update()

# ---- objects
ob_cube = bpy.data.objects.new('Cube', me_cube)
ob_light = bpy.data.objects.new('Light', light_light)
ob_camera = bpy.data.objects.new('Camera', cam_camera)

# ---- transforms, parenting, visibility, modifiers, constraints
ob_cube.location = (0.0, 0.0, 0.0)
ob_cube.scale = (5.0, 5.0, 5.0)
ob_cube.lock_rotations_4d = False
ob_cube.empty_display_type = 'ARROWS'
ob_cube.lineart.crease_threshold = 0.0
ob_light.location = (4.076, 1.005, 5.904)
ob_light.rotation_euler = (0.6503, 0.05522, 1.866)
ob_light.lock_rotations_4d = False
ob_light.empty_display_type = 'ARROWS'
ob_light.color = (0.0, 0.0, 0.0, 0.0)
ob_light.lineart.crease_threshold = 0.0
ob_camera.location = (7.359, -6.926, 4.958)
ob_camera.rotation_euler = (1.109, 0.0, 0.8149)
ob_camera.lock_rotations_4d = False
ob_camera.empty_display_type = 'ARROWS'
ob_camera.color = (0.0, 0.0, 0.0, 0.0)
ob_camera.display_type = 'WIRE'
ob_camera.lineart.crease_threshold = 0.0

# ---- collection membership
col_collection.objects.link(ob_cube)
col_collection.objects.link(ob_light)
col_collection.objects.link(ob_camera)

# ---- scene / render settings (as saved in the file)
scene.camera = ob_camera
scene.frame_start = 1; scene.frame_end = 250; scene.frame_set(1)
scene.render.engine = 'BLENDER_EEVEE_NEXT'
scene.cycles.use_denoising = False
scene.cycles.samples = 128
scene.cycles.sampling_pattern = 'TABULATED_SOBOL'
scene.cycles.use_adaptive_sampling = False
scene.cycles.use_light_tree = False
scene.view_settings.view_transform = 'Filmic'
bpy.context.view_layer.update()
